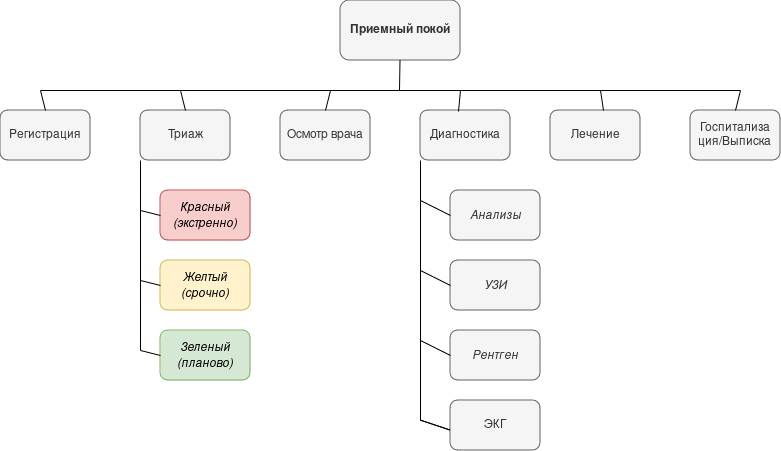

The diagram above was exported from draw.io. Its source (the exported page's mxGraphModel, read from the mxfile embedded in the PNG):
<mxGraphModel dx="1426" dy="719" grid="1" gridSize="10" guides="1" tooltips="1" connect="1" arrows="1" fold="1" page="1" pageScale="1" pageWidth="827" pageHeight="1169" math="0" shadow="0">
  <root>
    <mxCell id="0" />
    <mxCell id="1" parent="0" />
    <mxCell id="DpmdEwlGMHTp-KXmj3lk-1" parent="1" style="rounded=1;whiteSpace=wrap;html=1;fillColor=#f5f5f5;fontColor=#333333;strokeColor=#666666;" value="&lt;b&gt;Приемный покой&lt;/b&gt;" vertex="1">
      <mxGeometry height="60" width="120" x="360" y="30" as="geometry" />
    </mxCell>
    <mxCell id="DpmdEwlGMHTp-KXmj3lk-18" parent="1" style="rounded=1;whiteSpace=wrap;html=1;fillColor=#f5f5f5;fontColor=#333333;strokeColor=#666666;" value="Регистрация" vertex="1">
      <mxGeometry height="50" width="90" x="20" y="140" as="geometry" />
    </mxCell>
    <mxCell id="DpmdEwlGMHTp-KXmj3lk-19" parent="1" style="rounded=1;whiteSpace=wrap;html=1;fillColor=#f5f5f5;fontColor=#333333;strokeColor=#666666;" value="Триаж" vertex="1">
      <mxGeometry height="50" width="90" x="160" y="140" as="geometry" />
    </mxCell>
    <mxCell id="DpmdEwlGMHTp-KXmj3lk-20" parent="1" style="rounded=1;whiteSpace=wrap;html=1;fillColor=#f5f5f5;fontColor=#333333;strokeColor=#666666;" value="Диагностика" vertex="1">
      <mxGeometry height="50" width="90" x="440" y="140" as="geometry" />
    </mxCell>
    <mxCell id="DpmdEwlGMHTp-KXmj3lk-21" parent="1" style="rounded=1;whiteSpace=wrap;html=1;fillColor=#f5f5f5;fontColor=#333333;strokeColor=#666666;" value="Осмотр врача" vertex="1">
      <mxGeometry height="50" width="90" x="300" y="140" as="geometry" />
    </mxCell>
    <mxCell id="DpmdEwlGMHTp-KXmj3lk-22" parent="1" style="rounded=1;whiteSpace=wrap;html=1;fillColor=#f5f5f5;fontColor=#333333;strokeColor=#666666;" value="Лечение" vertex="1">
      <mxGeometry height="50" width="90" x="570" y="140" as="geometry" />
    </mxCell>
    <mxCell id="DpmdEwlGMHTp-KXmj3lk-24" parent="1" style="rounded=1;whiteSpace=wrap;html=1;fillColor=#f5f5f5;fontColor=#333333;strokeColor=#666666;" value="&lt;div&gt;Госпитализа&lt;/div&gt;&lt;div&gt;ция/Выписка&lt;br&gt;&lt;/div&gt;" vertex="1">
      <mxGeometry height="50" width="90" x="710" y="140" as="geometry" />
    </mxCell>
    <mxCell id="DpmdEwlGMHTp-KXmj3lk-26" edge="1" parent="1" style="endArrow=none;html=1;rounded=0;" value="">
      <mxGeometry height="50" relative="1" width="50" as="geometry">
        <mxPoint x="60" y="120" as="sourcePoint" />
        <mxPoint x="760" y="120" as="targetPoint" />
      </mxGeometry>
    </mxCell>
    <mxCell id="DpmdEwlGMHTp-KXmj3lk-27" edge="1" parent="1" style="endArrow=none;html=1;rounded=0;" target="DpmdEwlGMHTp-KXmj3lk-1" value="">
      <mxGeometry height="50" relative="1" width="50" as="geometry">
        <mxPoint x="419" y="120" as="sourcePoint" />
        <mxPoint x="419" y="95.00999999999999" as="targetPoint" />
      </mxGeometry>
    </mxCell>
    <mxCell id="DpmdEwlGMHTp-KXmj3lk-28" edge="1" parent="1" source="DpmdEwlGMHTp-KXmj3lk-21" style="endArrow=none;html=1;rounded=0;exitX=0.5;exitY=0;exitDx=0;exitDy=0;" value="">
      <mxGeometry height="50" relative="1" width="50" as="geometry">
        <mxPoint x="390" y="370" as="sourcePoint" />
        <mxPoint x="350" y="120" as="targetPoint" />
      </mxGeometry>
    </mxCell>
    <mxCell id="DpmdEwlGMHTp-KXmj3lk-30" edge="1" parent="1" source="DpmdEwlGMHTp-KXmj3lk-24" style="endArrow=none;html=1;rounded=0;exitX=0.5;exitY=0;exitDx=0;exitDy=0;" value="">
      <mxGeometry height="50" relative="1" width="50" as="geometry">
        <mxPoint x="390" y="370" as="sourcePoint" />
        <mxPoint x="760" y="120" as="targetPoint" />
      </mxGeometry>
    </mxCell>
    <mxCell id="DpmdEwlGMHTp-KXmj3lk-31" edge="1" parent="1" source="DpmdEwlGMHTp-KXmj3lk-20" style="endArrow=none;html=1;rounded=0;exitX=0.422;exitY=0.02;exitDx=0;exitDy=0;exitPerimeter=0;" value="">
      <mxGeometry height="50" relative="1" width="50" as="geometry">
        <mxPoint x="390" y="370" as="sourcePoint" />
        <mxPoint x="480" y="120" as="targetPoint" />
      </mxGeometry>
    </mxCell>
    <mxCell id="DpmdEwlGMHTp-KXmj3lk-32" edge="1" parent="1" source="DpmdEwlGMHTp-KXmj3lk-19" style="endArrow=none;html=1;rounded=0;exitX=0.5;exitY=0;exitDx=0;exitDy=0;" value="">
      <mxGeometry height="50" relative="1" width="50" as="geometry">
        <mxPoint x="390" y="370" as="sourcePoint" />
        <mxPoint x="200" y="120" as="targetPoint" />
      </mxGeometry>
    </mxCell>
    <mxCell id="DpmdEwlGMHTp-KXmj3lk-33" edge="1" parent="1" source="DpmdEwlGMHTp-KXmj3lk-22" style="endArrow=none;html=1;rounded=0;exitX=0.589;exitY=0;exitDx=0;exitDy=0;exitPerimeter=0;" value="">
      <mxGeometry height="50" relative="1" width="50" as="geometry">
        <mxPoint x="390" y="370" as="sourcePoint" />
        <mxPoint x="620" y="120" as="targetPoint" />
      </mxGeometry>
    </mxCell>
    <mxCell id="DpmdEwlGMHTp-KXmj3lk-34" edge="1" parent="1" source="DpmdEwlGMHTp-KXmj3lk-18" style="endArrow=none;html=1;rounded=0;exitX=0.5;exitY=0;exitDx=0;exitDy=0;" value="">
      <mxGeometry height="50" relative="1" width="50" as="geometry">
        <mxPoint x="390" y="370" as="sourcePoint" />
        <mxPoint x="60" y="120" as="targetPoint" />
      </mxGeometry>
    </mxCell>
    <mxCell id="DpmdEwlGMHTp-KXmj3lk-35" parent="1" style="rounded=1;whiteSpace=wrap;html=1;fillColor=#f8cecc;strokeColor=#b85450;" value="&lt;div&gt;&lt;i&gt;Красный&lt;/i&gt;&lt;/div&gt;&lt;div&gt;&lt;i&gt;(экстренно)&lt;br&gt;&lt;/i&gt;&lt;/div&gt;" vertex="1">
      <mxGeometry height="50" width="90" x="180" y="220" as="geometry" />
    </mxCell>
    <mxCell id="DpmdEwlGMHTp-KXmj3lk-36" parent="1" style="rounded=1;whiteSpace=wrap;html=1;fillColor=#fff2cc;strokeColor=#d6b656;" value="&lt;div&gt;&lt;i&gt;Желтый&lt;/i&gt;&lt;/div&gt;&lt;div&gt;&lt;i&gt;(срочно)&lt;br&gt;&lt;/i&gt;&lt;/div&gt;" vertex="1">
      <mxGeometry height="50" width="90" x="180" y="290" as="geometry" />
    </mxCell>
    <mxCell id="DpmdEwlGMHTp-KXmj3lk-37" parent="1" style="rounded=1;whiteSpace=wrap;html=1;fillColor=#d5e8d4;strokeColor=#82b366;" value="&lt;div&gt;&lt;i&gt;Зеленый &lt;br&gt;&lt;/i&gt;&lt;/div&gt;&lt;div&gt;&lt;i&gt;(планово)&lt;br&gt;&lt;/i&gt;&lt;/div&gt;" vertex="1">
      <mxGeometry height="50" width="90" x="180" y="360" as="geometry" />
    </mxCell>
    <mxCell id="DpmdEwlGMHTp-KXmj3lk-38" edge="1" parent="1" style="endArrow=none;html=1;rounded=0;entryX=0;entryY=1;entryDx=0;entryDy=0;" target="DpmdEwlGMHTp-KXmj3lk-19" value="">
      <mxGeometry height="50" relative="1" width="50" as="geometry">
        <mxPoint x="160" y="380" as="sourcePoint" />
        <mxPoint x="440" y="320" as="targetPoint" />
      </mxGeometry>
    </mxCell>
    <mxCell id="DpmdEwlGMHTp-KXmj3lk-41" edge="1" parent="1" style="endArrow=none;html=1;rounded=0;entryX=0;entryY=0.5;entryDx=0;entryDy=0;" target="DpmdEwlGMHTp-KXmj3lk-36" value="">
      <mxGeometry height="50" relative="1" width="50" as="geometry">
        <mxPoint x="160" y="310" as="sourcePoint" />
        <mxPoint x="170" y="310" as="targetPoint" />
      </mxGeometry>
    </mxCell>
    <mxCell id="DpmdEwlGMHTp-KXmj3lk-42" edge="1" parent="1" style="endArrow=none;html=1;rounded=0;entryX=0;entryY=0.5;entryDx=0;entryDy=0;" target="DpmdEwlGMHTp-KXmj3lk-37" value="">
      <mxGeometry height="50" relative="1" width="50" as="geometry">
        <mxPoint x="160" y="380" as="sourcePoint" />
        <mxPoint x="440" y="320" as="targetPoint" />
      </mxGeometry>
    </mxCell>
    <mxCell id="DpmdEwlGMHTp-KXmj3lk-44" edge="1" parent="1" style="endArrow=none;html=1;rounded=0;entryX=0;entryY=0.5;entryDx=0;entryDy=0;" target="DpmdEwlGMHTp-KXmj3lk-35" value="">
      <mxGeometry height="50" relative="1" width="50" as="geometry">
        <mxPoint x="160" y="240" as="sourcePoint" />
        <mxPoint x="440" y="320" as="targetPoint" />
      </mxGeometry>
    </mxCell>
    <mxCell id="DpmdEwlGMHTp-KXmj3lk-45" parent="1" style="rounded=1;whiteSpace=wrap;html=1;fillColor=#f5f5f5;fontColor=#333333;strokeColor=#666666;" value="&lt;i&gt;Анализы&lt;/i&gt;" vertex="1">
      <mxGeometry height="50" width="90" x="470" y="220" as="geometry" />
    </mxCell>
    <mxCell id="DpmdEwlGMHTp-KXmj3lk-46" parent="1" style="rounded=1;whiteSpace=wrap;html=1;fillColor=#f5f5f5;fontColor=#333333;strokeColor=#666666;" value="&lt;i&gt;УЗИ&lt;/i&gt;" vertex="1">
      <mxGeometry height="50" width="90" x="470" y="290" as="geometry" />
    </mxCell>
    <mxCell id="DpmdEwlGMHTp-KXmj3lk-47" parent="1" style="rounded=1;whiteSpace=wrap;html=1;fillColor=#f5f5f5;fontColor=#333333;strokeColor=#666666;" value="&lt;i&gt;Рентген&lt;/i&gt;" vertex="1">
      <mxGeometry height="50" width="90" x="470" y="360" as="geometry" />
    </mxCell>
    <mxCell id="DpmdEwlGMHTp-KXmj3lk-48" parent="1" style="rounded=1;whiteSpace=wrap;html=1;fillColor=#f5f5f5;fontColor=#333333;strokeColor=#666666;" value="ЭКГ" vertex="1">
      <mxGeometry height="50" width="90" x="470" y="430" as="geometry" />
    </mxCell>
    <mxCell id="DpmdEwlGMHTp-KXmj3lk-49" edge="1" parent="1" style="endArrow=none;html=1;rounded=0;entryX=0;entryY=1;entryDx=0;entryDy=0;" target="DpmdEwlGMHTp-KXmj3lk-20" value="">
      <mxGeometry height="50" relative="1" width="50" as="geometry">
        <mxPoint x="440" y="450" as="sourcePoint" />
        <mxPoint x="440" y="320" as="targetPoint" />
      </mxGeometry>
    </mxCell>
    <mxCell id="DpmdEwlGMHTp-KXmj3lk-50" edge="1" parent="1" source="DpmdEwlGMHTp-KXmj3lk-45" style="endArrow=none;html=1;rounded=0;exitX=0;exitY=0.5;exitDx=0;exitDy=0;" value="">
      <mxGeometry height="50" relative="1" width="50" as="geometry">
        <mxPoint x="390" y="370" as="sourcePoint" />
        <mxPoint x="440" y="230" as="targetPoint" />
      </mxGeometry>
    </mxCell>
    <mxCell id="DpmdEwlGMHTp-KXmj3lk-51" edge="1" parent="1" source="DpmdEwlGMHTp-KXmj3lk-46" style="endArrow=none;html=1;rounded=0;exitX=0;exitY=0.5;exitDx=0;exitDy=0;" value="">
      <mxGeometry height="50" relative="1" width="50" as="geometry">
        <mxPoint x="390" y="370" as="sourcePoint" />
        <mxPoint x="440" y="300" as="targetPoint" />
      </mxGeometry>
    </mxCell>
    <mxCell id="DpmdEwlGMHTp-KXmj3lk-52" edge="1" parent="1" source="DpmdEwlGMHTp-KXmj3lk-47" style="endArrow=none;html=1;rounded=0;exitX=0;exitY=0.5;exitDx=0;exitDy=0;" value="">
      <mxGeometry height="50" relative="1" width="50" as="geometry">
        <mxPoint x="390" y="370" as="sourcePoint" />
        <mxPoint x="440" y="370" as="targetPoint" />
      </mxGeometry>
    </mxCell>
    <mxCell id="DpmdEwlGMHTp-KXmj3lk-53" edge="1" parent="1" style="endArrow=none;html=1;rounded=0;" value="">
      <mxGeometry height="50" relative="1" width="50" as="geometry">
        <Array as="points">
          <mxPoint x="470" y="460" />
        </Array>
        <mxPoint x="440" y="450" as="sourcePoint" />
        <mxPoint x="440" y="450" as="targetPoint" />
      </mxGeometry>
    </mxCell>
  </root>
</mxGraphModel>